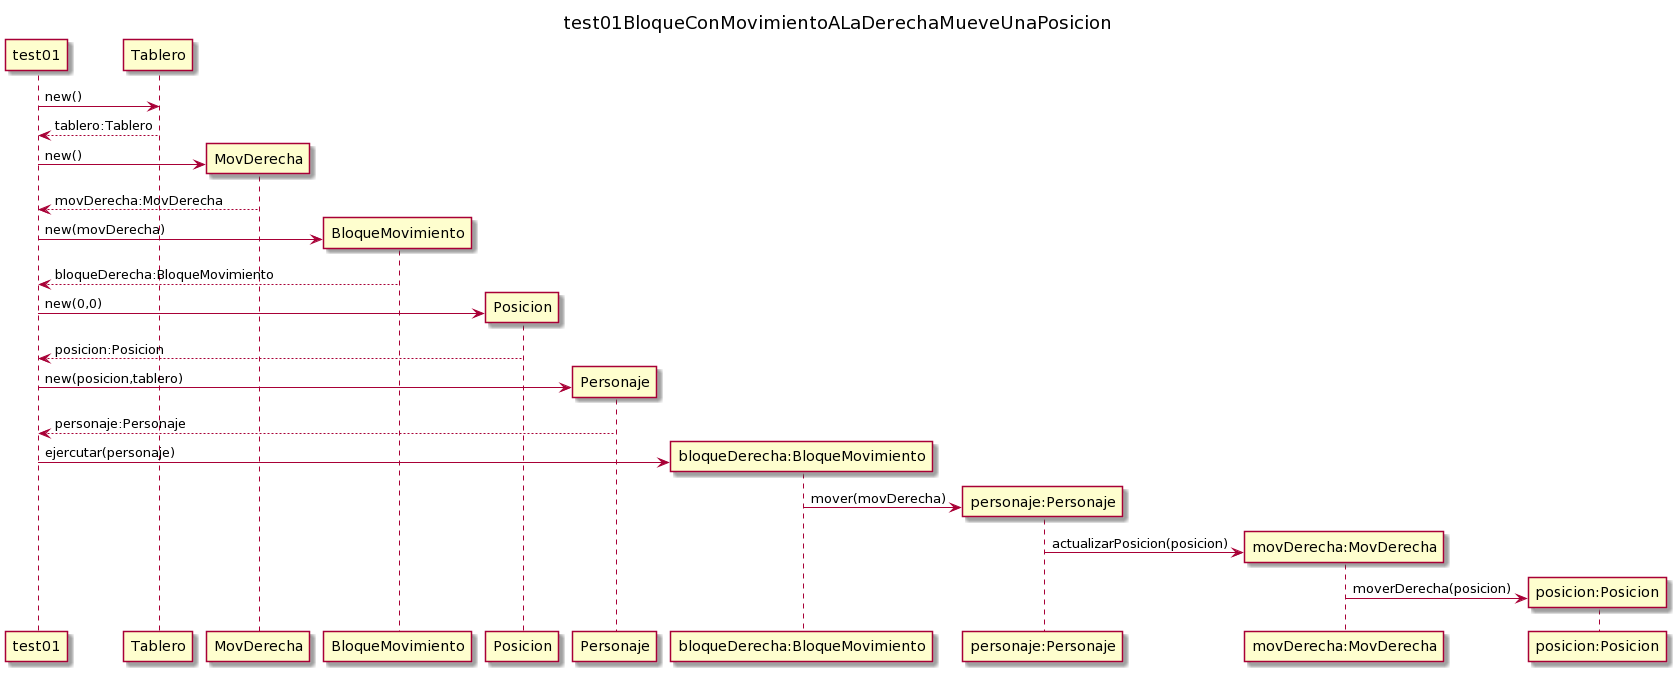

The diagram above was rendered by PlantUML. Its source (embedded in the PNG):
@startuml
title test01BloqueConMovimientoALaDerechaMueveUnaPosicion
test01 -> Tablero :new()
return tablero:Tablero
test01 -> MovDerecha **:new()
return movDerecha:MovDerecha
test01 -> BloqueMovimiento **:new(movDerecha)
return bloqueDerecha:BloqueMovimiento
test01 -> Posicion **:new(0,0)
return posicion:Posicion
test01 -> Personaje **:new(posicion,tablero)
return personaje:Personaje

test01 -> "bloqueDerecha:BloqueMovimiento" **:ejercutar(personaje)
"bloqueDerecha:BloqueMovimiento" -> "personaje:Personaje" **:mover(movDerecha)
"personaje:Personaje" -> "movDerecha:MovDerecha" **:actualizarPosicion(posicion)
"movDerecha:MovDerecha" -> "posicion:Posicion" **:moverDerecha(posicion)
@enduml